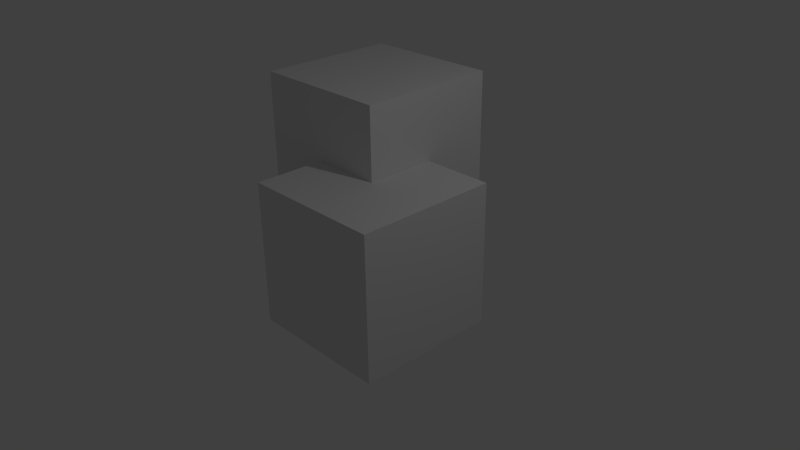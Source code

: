 # Source: xpltfrm_instnc.blend  (saved by Blender 2.74.0; exported with 4.5.12 LTS)
import bpy
from mathutils import Matrix  # noqa: F401  (used for matrix-valued properties, if any)

bpy.ops.wm.read_factory_settings(use_empty=True)
scene = bpy.context.scene
scene.name = 'Scene'

# ---- collections
col_collection_1 = bpy.data.collections.new('Collection 1'); scene.collection.children.link(col_collection_1)

# ---- materials (node trees are filled in below, after node groups)
mat_material = bpy.data.materials.new('Material')
mat_material.alpha_threshold = 0.0
mat_material.use_transparent_shadow = False
mat_material.roughness = 0.5
mat_material.line_color = (0.0, 0.0, 0.0, 1.0)

# ---- material node trees

# ---- world
world_world = bpy.data.worlds.new('World'); scene.world = world_world
world_world.color = (0.05088, 0.05088, 0.05088)
world_world.use_sun_shadow = False
world_world.sun_shadow_jitter_overblur = 0.0
world_world.cycles.sampling_method = 'MANUAL'
world_world.cycles.sample_map_resolution = 256

# ---- cameras
cam_camera = bpy.data.cameras.new('Camera')
cam_camera.clip_end = 100.0
cam_camera.lens = 35.0
cam_camera.sensor_width = 32.0
cam_camera.sensor_height = 18.0
cam_camera.ortho_scale = 7.314
cam_camera.dof.focus_distance = 0.0
cam_camera.dof.aperture_fstop = 128.0

# ---- lights
light_lamp = bpy.data.lights.new('Lamp', 'POINT')
light_lamp.transmission_factor = 0.0
light_lamp.cutoff_distance = 30.0
light_lamp.energy = 100.0
light_lamp.shadow_buffer_clip_start = 1.001
light_lamp.shadow_soft_size = 0.1
light_lamp.shadow_maximum_resolution = 0.006
light_lamp.use_absolute_resolution = True
light_lamp.cycles.use_multiple_importance_sampling = False

# ---- meshes
me_cube_001 = bpy.data.meshes.new('Cube.001')
me_cube_001.from_pydata([(1.0, -1.914, -1.0), (1.0, -3.914, -1.0), (-1.0, -3.914, -1.0), (-1.0, -1.914, -1.0), (1.0, -1.914, 1.0), (1.0, -3.914, 1.0), (-1.0, -3.914, 1.0), (-1.0, -1.914, 1.0), (0.0, -0.9139, 0.0), (0.0, -2.914, 0.0), (-2.0, -2.914, 0.0), (-2.0, -0.9139, 0.0), (4.768e-07, -0.9139, 2.0), (-6.557e-07, -2.914, 2.0), (-2.0, -2.914, 2.0), (-2.0, -0.9139, 2.0)], [], [(0, 1, 2, 3), (4, 7, 6, 5), (0, 4, 5, 1), (1, 5, 6, 2), (2, 6, 7, 3), (4, 0, 3, 7), (8, 9, 10, 11), (12, 15, 14, 13), (8, 12, 13, 9), (9, 13, 14, 10), (10, 14, 15, 11), (12, 8, 11, 15)])
_uv = me_cube_001.uv_layers.new(name='UVMap')
_uv.uv.foreach_set('vector', [0.8295, 0.1821, 0.2211, 0.0, 0.09052, 0.3127, 0.5225, 0.3922, 0.962, 0.6557, 0.5388, 0.7265, 0.0, 0.6959, 0.1134, 0.5706, 0.8295, 0.1821, 0.962, 0.6557, 0.1134, 0.5706, 0.2211, 0.0, 0.2211, 0.0, 0.1134, 0.5706, 0.0, 0.6959, 0.09052, 0.3127, 0.09052, 0.3127, 0.0, 0.6959, 0.5388, 0.7265, 0.5225, 0.3922, 0.962, 0.6557, 0.8295, 0.1821, 0.5225, 0.3922, 0.5388, 0.7265, 0.8826, 0.5145, 0.4134, 0.4398, 0.2401, 0.5671, 0.5993, 0.6052, 1.0, 0.9726, 0.627, 0.9282, 0.1968, 0.9374, 0.4023, 1.0, 0.8826, 0.5145, 1.0, 0.9726, 0.4023, 1.0, 0.4134, 0.4398, 0.4134, 0.4398, 0.4023, 1.0, 0.1968, 0.9374, 0.2401, 0.5671, 0.2401, 0.5671, 0.1968, 0.9374, 0.627, 0.9282, 0.5993, 0.6052, 1.0, 0.9726, 0.8826, 0.5145, 0.5993, 0.6052, 0.627, 0.9282])
me_cube_001.materials.append(mat_material)
me_cube_001.use_remesh_preserve_volume = False
me_cube_001.use_remesh_preserve_attributes = False
me_cube_001.use_mirror_vertex_groups = False
me_cube_001.update()
me_cube = bpy.data.meshes.new('Cube')
me_cube.from_pydata([(1.0, 1.0, -1.0), (1.0, -1.0, -1.0), (-1.0, -1.0, -1.0), (-1.0, 1.0, -1.0), (1.0, 1.0, 1.0), (1.0, -1.0, 1.0), (-1.0, -1.0, 1.0), (-1.0, 1.0, 1.0), (0.0, 2.0, 0.0), (0.0, 0.0, 0.0), (-2.0, 1.788e-07, 0.0), (-2.0, 2.0, 0.0), (4.768e-07, 2.0, 2.0), (-6.557e-07, -5.96e-07, 2.0), (-2.0, 3.576e-07, 2.0), (-2.0, 2.0, 2.0), (-1.0, 3.0, -1.0), (-1.0, 1.0, -1.0), (-3.0, 1.0, -1.0), (-3.0, 3.0, -1.0), (-1.0, 3.0, 1.0), (-1.0, 1.0, 1.0), (-3.0, 1.0, 1.0), (-3.0, 3.0, 1.0)], [], [(0, 1, 2, 3), (4, 7, 6, 5), (0, 4, 5, 1), (1, 5, 6, 2), (2, 6, 7, 3), (4, 0, 3, 7), (8, 9, 10, 11), (12, 15, 14, 13), (8, 12, 13, 9), (9, 13, 14, 10), (10, 14, 15, 11), (12, 8, 11, 15), (16, 17, 18, 19), (20, 23, 22, 21), (16, 20, 21, 17), (17, 21, 22, 18), (18, 22, 23, 19), (20, 16, 19, 23)])
_uv = me_cube.uv_layers.new(name='UVMap')
_uv.uv.foreach_set('vector', [0.0, 0.0, 1.0, 0.0, 1.0, 1.0, 0.0, 1.0, 0.0, 0.0, 1.0, 0.0, 1.0, 1.0, 0.0, 1.0, 0.0, 0.0, 1.0, 0.0, 1.0, 1.0, 0.0, 1.0, 0.0, 0.0, 1.0, 0.0, 1.0, 1.0, 0.0, 1.0, 0.0, 0.0, 1.0, 0.0, 1.0, 1.0, 0.0, 1.0, 0.0, 0.0, 1.0, 0.0, 1.0, 1.0, 0.0, 1.0, 0.0, 0.0, 1.0, 0.0, 1.0, 1.0, 0.0, 1.0, 0.0, 0.0, 1.0, 0.0, 1.0, 1.0, 0.0, 1.0, 0.0, 0.0, 1.0, 0.0, 1.0, 1.0, 0.0, 1.0, 0.0, 0.0, 1.0, 0.0, 1.0, 1.0, 0.0, 1.0, 0.0, 0.0, 1.0, 0.0, 1.0, 1.0, 0.0, 1.0, 0.0, 0.0, 1.0, 0.0, 1.0, 1.0, 0.0, 1.0, 0.0, 0.0, 1.0, 0.0, 1.0, 1.0, 0.0, 1.0, 0.0, 0.0, 1.0, 0.0, 1.0, 1.0, 0.0, 1.0, 0.0, 0.0, 1.0, 0.0, 1.0, 1.0, 0.0, 1.0, 0.0, 0.0, 1.0, 0.0, 1.0, 1.0, 0.0, 1.0, 0.0, 0.0, 1.0, 0.0, 1.0, 1.0, 0.0, 1.0, 0.0, 0.0, 1.0, 0.0, 1.0, 1.0, 0.0, 1.0])
me_cube.materials.append(mat_material)
me_cube.use_remesh_preserve_volume = False
me_cube.use_remesh_preserve_attributes = False
me_cube.use_mirror_vertex_groups = False
me_cube.update()

# ---- objects
ob_cube_001 = bpy.data.objects.new('Cube.001', me_cube_001)
ob_cube = bpy.data.objects.new('Cube', me_cube)
ob_lamp = bpy.data.objects.new('Lamp', light_lamp)
ob_camera = bpy.data.objects.new('Camera', cam_camera)

# ---- transforms, parenting, visibility, modifiers, constraints
ob_cube_001.location = (0.0, -6.041, 0.0)
ob_cube_001.lock_rotations_4d = False
ob_cube_001.empty_display_type = 'ARROWS'
ob_cube_001.lineart.crease_threshold = 0.0
ob_cube.location = (0.0, 0.0, 0.0)
ob_cube.lock_rotations_4d = False
ob_cube.empty_display_type = 'ARROWS'
ob_cube.lineart.crease_threshold = 0.0
ob_lamp.location = (4.076, 1.005, 5.904)
ob_lamp.rotation_euler = (0.6503, 0.05522, 1.866)
ob_lamp.lock_rotations_4d = False
ob_lamp.empty_display_type = 'ARROWS'
ob_lamp.color = (0.0, 0.0, 0.0, 0.0)
ob_lamp.lineart.crease_threshold = 0.0
ob_camera.location = (7.481, -6.508, 5.344)
ob_camera.rotation_euler = (1.109, 0.01082, 0.8149)
ob_camera.lock_rotations_4d = False
ob_camera.empty_display_type = 'ARROWS'
ob_camera.color = (0.0, 0.0, 0.0, 0.0)
ob_camera.display_type = 'WIRE'
ob_camera.lineart.crease_threshold = 0.0

# ---- collection membership
col_collection_1.objects.link(ob_cube_001)
col_collection_1.objects.link(ob_cube)
col_collection_1.objects.link(ob_lamp)
col_collection_1.objects.link(ob_camera)

# ---- scene / render settings (as saved in the file)
scene.camera = ob_camera
scene.frame_start = 1; scene.frame_end = 250; scene.frame_set(1)
scene.render.engine = 'BLENDER_EEVEE_NEXT'
scene.render.resolution_percentage = 50
scene.render.dither_intensity = 0.0
scene.cycles.use_denoising = False
scene.cycles.samples = 10
scene.cycles.sampling_pattern = 'TABULATED_SOBOL'
scene.cycles.light_sampling_threshold = 0.0
scene.cycles.use_adaptive_sampling = False
scene.cycles.use_light_tree = False
scene.cycles.blur_glossy = 0.0
scene.cycles.pixel_filter_type = 'GAUSSIAN'
scene.cycles.sample_clamp_indirect = 0.0
scene.view_settings.view_transform = 'Standard'
bpy.context.view_layer.update()
